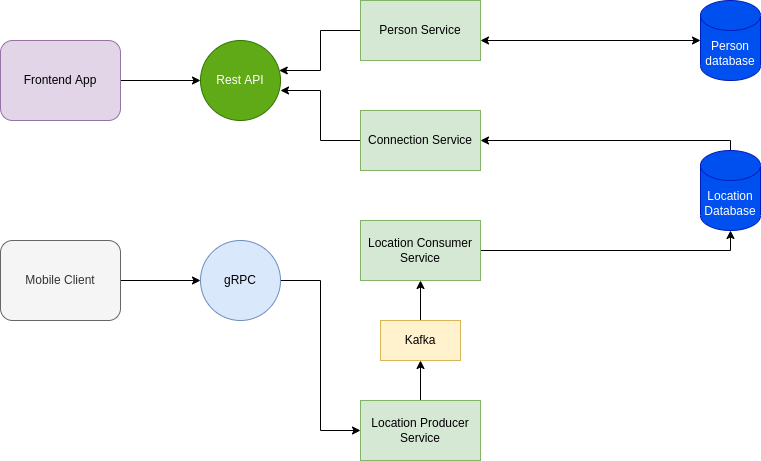

The diagram above was exported from draw.io. Its source (the exported page's mxGraphModel, read from the mxfile embedded in the PNG):
<mxGraphModel dx="1350" dy="800" grid="1" gridSize="10" guides="1" tooltips="1" connect="1" arrows="1" fold="1" page="1" pageScale="1" pageWidth="1100" pageHeight="850" background="#FFFFFF" math="0" shadow="0">
  <root>
    <mxCell id="0" />
    <mxCell id="1" parent="0" />
    <mxCell id="UsLsuMrYFgW7HUUN2fxK-8" value="Rest API" style="ellipse;whiteSpace=wrap;html=1;aspect=fixed;fillColor=#60a917;fontColor=#ffffff;strokeColor=#2D7600;" parent="1" vertex="1">
      <mxGeometry x="280" y="280" width="80" height="80" as="geometry" />
    </mxCell>
    <mxCell id="UsLsuMrYFgW7HUUN2fxK-9" value="" style="edgeStyle=orthogonalEdgeStyle;rounded=0;orthogonalLoop=1;jettySize=auto;html=1;" parent="1" source="UsLsuMrYFgW7HUUN2fxK-1" target="UsLsuMrYFgW7HUUN2fxK-8" edge="1">
      <mxGeometry relative="1" as="geometry" />
    </mxCell>
    <mxCell id="UsLsuMrYFgW7HUUN2fxK-1" value="Frontend App" style="shape=ext;rounded=1;html=1;whiteSpace=wrap;fillColor=#e1d5e7;strokeColor=#9673a6;" parent="1" vertex="1">
      <mxGeometry x="80" y="280" width="120" height="80" as="geometry" />
    </mxCell>
    <mxCell id="UsLsuMrYFgW7HUUN2fxK-4" value="" style="edgeStyle=orthogonalEdgeStyle;rounded=0;orthogonalLoop=1;jettySize=auto;html=1;" parent="1" source="UsLsuMrYFgW7HUUN2fxK-2" edge="1">
      <mxGeometry relative="1" as="geometry">
        <mxPoint x="280" y="520" as="targetPoint" />
      </mxGeometry>
    </mxCell>
    <mxCell id="UsLsuMrYFgW7HUUN2fxK-2" value="Mobile Client" style="shape=ext;rounded=1;html=1;whiteSpace=wrap;fillColor=#f5f5f5;fontColor=#333333;strokeColor=#666666;" parent="1" vertex="1">
      <mxGeometry x="80" y="480" width="120" height="80" as="geometry" />
    </mxCell>
    <mxCell id="UsLsuMrYFgW7HUUN2fxK-36" value="" style="edgeStyle=orthogonalEdgeStyle;rounded=0;orthogonalLoop=1;jettySize=auto;html=1;" parent="1" source="UsLsuMrYFgW7HUUN2fxK-11" target="UsLsuMrYFgW7HUUN2fxK-8" edge="1">
      <mxGeometry relative="1" as="geometry">
        <Array as="points">
          <mxPoint x="400" y="270" />
          <mxPoint x="400" y="310" />
        </Array>
      </mxGeometry>
    </mxCell>
    <mxCell id="UsLsuMrYFgW7HUUN2fxK-11" value="Person Service" style="rounded=0;whiteSpace=wrap;html=1;fillColor=#d5e8d4;strokeColor=#82b366;" parent="1" vertex="1">
      <mxGeometry x="440" y="240" width="120" height="60" as="geometry" />
    </mxCell>
    <mxCell id="UsLsuMrYFgW7HUUN2fxK-28" value="" style="edgeStyle=orthogonalEdgeStyle;rounded=0;orthogonalLoop=1;jettySize=auto;html=1;" parent="1" source="UsLsuMrYFgW7HUUN2fxK-12" target="UsLsuMrYFgW7HUUN2fxK-17" edge="1">
      <mxGeometry relative="1" as="geometry" />
    </mxCell>
    <mxCell id="UsLsuMrYFgW7HUUN2fxK-12" value="Location Producer Service" style="rounded=0;whiteSpace=wrap;html=1;fillColor=#d5e8d4;strokeColor=#82b366;" parent="1" vertex="1">
      <mxGeometry x="440" y="640" width="120" height="60" as="geometry" />
    </mxCell>
    <mxCell id="UsLsuMrYFgW7HUUN2fxK-31" value="" style="edgeStyle=orthogonalEdgeStyle;rounded=0;orthogonalLoop=1;jettySize=auto;html=1;entryX=0.5;entryY=1;entryDx=0;entryDy=0;entryPerimeter=0;" parent="1" source="UsLsuMrYFgW7HUUN2fxK-13" target="UsLsuMrYFgW7HUUN2fxK-26" edge="1">
      <mxGeometry relative="1" as="geometry">
        <mxPoint x="650" y="440" as="targetPoint" />
      </mxGeometry>
    </mxCell>
    <mxCell id="UsLsuMrYFgW7HUUN2fxK-13" value="Location Consumer Service" style="rounded=0;whiteSpace=wrap;html=1;fillColor=#d5e8d4;strokeColor=#82b366;" parent="1" vertex="1">
      <mxGeometry x="440" y="460" width="120" height="60" as="geometry" />
    </mxCell>
    <mxCell id="UsLsuMrYFgW7HUUN2fxK-29" value="" style="edgeStyle=orthogonalEdgeStyle;rounded=0;orthogonalLoop=1;jettySize=auto;html=1;" parent="1" source="UsLsuMrYFgW7HUUN2fxK-17" target="UsLsuMrYFgW7HUUN2fxK-13" edge="1">
      <mxGeometry relative="1" as="geometry" />
    </mxCell>
    <mxCell id="UsLsuMrYFgW7HUUN2fxK-17" value="Kafka" style="rounded=0;whiteSpace=wrap;html=1;fillColor=#fff2cc;strokeColor=#d6b656;" parent="1" vertex="1">
      <mxGeometry x="460" y="560" width="80" height="40" as="geometry" />
    </mxCell>
    <mxCell id="UsLsuMrYFgW7HUUN2fxK-34" value="" style="edgeStyle=orthogonalEdgeStyle;rounded=0;orthogonalLoop=1;jettySize=auto;html=1;exitX=0.5;exitY=0;exitDx=0;exitDy=0;exitPerimeter=0;" parent="1" source="UsLsuMrYFgW7HUUN2fxK-26" target="UsLsuMrYFgW7HUUN2fxK-18" edge="1">
      <mxGeometry relative="1" as="geometry">
        <mxPoint x="640" y="390" as="sourcePoint" />
        <Array as="points">
          <mxPoint x="810" y="380" />
        </Array>
      </mxGeometry>
    </mxCell>
    <mxCell id="UsLsuMrYFgW7HUUN2fxK-35" value="" style="edgeStyle=orthogonalEdgeStyle;rounded=0;orthogonalLoop=1;jettySize=auto;html=1;entryX=1;entryY=0.625;entryDx=0;entryDy=0;entryPerimeter=0;" parent="1" source="UsLsuMrYFgW7HUUN2fxK-18" target="UsLsuMrYFgW7HUUN2fxK-8" edge="1">
      <mxGeometry relative="1" as="geometry" />
    </mxCell>
    <mxCell id="UsLsuMrYFgW7HUUN2fxK-18" value="Connection Service" style="rounded=0;whiteSpace=wrap;html=1;fillColor=#d5e8d4;strokeColor=#82b366;" parent="1" vertex="1">
      <mxGeometry x="440" y="350" width="120" height="60" as="geometry" />
    </mxCell>
    <mxCell id="UsLsuMrYFgW7HUUN2fxK-26" value="Location Database" style="shape=cylinder3;whiteSpace=wrap;html=1;boundedLbl=1;backgroundOutline=1;size=15;fillColor=#0050ef;fontColor=#ffffff;strokeColor=#001DBC;" parent="1" vertex="1">
      <mxGeometry x="780" y="390" width="60" height="80" as="geometry" />
    </mxCell>
    <mxCell id="UsLsuMrYFgW7HUUN2fxK-27" value="Person database" style="shape=cylinder3;whiteSpace=wrap;html=1;boundedLbl=1;backgroundOutline=1;size=15;fillColor=#0050ef;fontColor=#ffffff;strokeColor=#001DBC;" parent="1" vertex="1">
      <mxGeometry x="780" y="240" width="60" height="80" as="geometry" />
    </mxCell>
    <mxCell id="UsLsuMrYFgW7HUUN2fxK-19" value="" style="edgeStyle=orthogonalEdgeStyle;rounded=0;orthogonalLoop=1;jettySize=auto;html=1;entryX=0;entryY=0.5;entryDx=0;entryDy=0;" parent="1" source="UsLsuMrYFgW7HUUN2fxK-7" target="UsLsuMrYFgW7HUUN2fxK-12" edge="1">
      <mxGeometry relative="1" as="geometry" />
    </mxCell>
    <mxCell id="UsLsuMrYFgW7HUUN2fxK-7" value="gRPC" style="ellipse;whiteSpace=wrap;html=1;aspect=fixed;fillColor=#dae8fc;strokeColor=#6c8ebf;" parent="1" vertex="1">
      <mxGeometry x="280" y="480" width="80" height="80" as="geometry" />
    </mxCell>
    <mxCell id="kJWTXOPpEUOWdCgbi-Ma-4" value="" style="endArrow=classic;startArrow=classic;html=1;rounded=0;entryX=0;entryY=0.5;entryDx=0;entryDy=0;entryPerimeter=0;" edge="1" parent="1" target="UsLsuMrYFgW7HUUN2fxK-27">
      <mxGeometry width="50" height="50" relative="1" as="geometry">
        <mxPoint x="560" y="280" as="sourcePoint" />
        <mxPoint x="690" y="260" as="targetPoint" />
      </mxGeometry>
    </mxCell>
  </root>
</mxGraphModel>